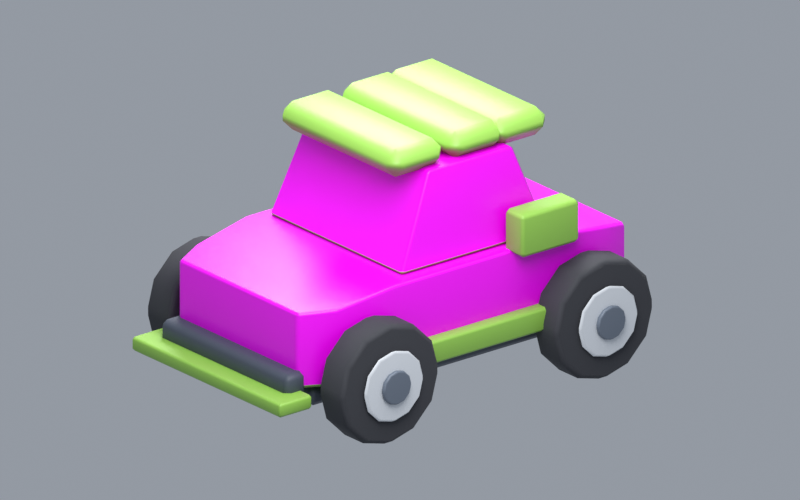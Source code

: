 # Source: TR-CR-02-C-02.blend  (saved by Blender 5.1.29; exported with 4.5.12 LTS)
import bpy
from mathutils import Matrix  # noqa: F401  (used for matrix-valued properties, if any)

bpy.ops.wm.read_factory_settings(use_empty=True)
scene = bpy.context.scene
scene.name = 'Scene'

# ---- images (referenced by path relative to the original .blend; pixels are not part of the script)
import os
ASSET_DIR = os.environ.get("B2B_ASSET_DIR", "")  # directory of the original .blend (textures are referenced by path, not embedded)
HERE = os.path.dirname(os.path.abspath(__file__))  # packed textures are extracted next to this script under _unpacked/

def load_image(name, relpath, width, height, colorspace="sRGB"):
    """Load a texture the original file referenced (path relative to the .blend, or extracted next to this script)."""
    p = next((c for c in (os.path.join(HERE, relpath), os.path.join(ASSET_DIR, relpath)) if relpath and os.path.exists(c)), "")
    if p:
        img = bpy.data.images.load(p, check_existing=True)
        img.name = name
    else:  # same state as the original file: an image datablock whose file is absent (Cycles renders it pink)
        img = bpy.data.images.new(name, width, height)
        img.source = "FILE"
        img.filepath = "//" + (relpath or name)
    img.colorspace_settings.name = colorspace
    return img
img_tr_cr_02_c_02_png = load_image('TR-CR-02-C-02.png', 'TR-CR-02-C-02.png', 1024, 1024, 'sRGB')

# ---- materials (node trees are filled in below, after node groups)
mat_tr_print_material = bpy.data.materials.new('TR_PRINT_MATERIAL')
mat_tr_paint_base = bpy.data.materials.new('TR_PAINT_BASE')
mat_tr_paint_base.diffuse_color = (0.2831, 0.552, 0.08228, 1.0)
mat_tr_rubber = bpy.data.materials.new('TR_RUBBER')
mat_tr_rubber.diffuse_color = (0.045, 0.047, 0.056, 1.0)
mat_tr_rim = bpy.data.materials.new('TR_RIM')
mat_tr_rim.diffuse_color = (0.77, 0.8, 0.84, 1.0)
mat_tr_hub = bpy.data.materials.new('TR_HUB')
mat_tr_hub.diffuse_color = (0.15, 0.18, 0.23, 1.0)
mat_tr_dark_plastic = bpy.data.materials.new('TR_DARK_PLASTIC')
mat_tr_dark_plastic.diffuse_color = (0.065, 0.08, 0.11, 1.0)
mat_tr_accent_part = bpy.data.materials.new('TR_ACCENT_PART')
mat_tr_accent_part.diffuse_color = (0.2831, 0.552, 0.08228, 1.0)

# ---- material node trees
mat_tr_print_material.use_nodes = True; mat_tr_print_material.node_tree.nodes.clear()
_N = mat_tr_print_material.node_tree.nodes; _L = mat_tr_print_material.node_tree.links
n0 = _N.new('ShaderNodeBsdfPrincipled'); n0.name = 'Principled BSDF'; n0.location = (-200, 100)
n0.inputs[2].default_value = 0.38
n1 = _N.new('ShaderNodeOutputMaterial'); n1.name = 'Material Output'; n1.location = (200, 100)
n2 = _N.new('ShaderNodeTexImage'); n2.name = 'Image Texture'; n2.location = (0, 0)
n2.image = img_tr_cr_02_c_02_png
_L.new(n0.outputs[0], n1.inputs[0])
_L.new(n2.outputs[0], n0.inputs[0])
n1.is_active_output = True
mat_tr_paint_base.use_nodes = True; mat_tr_paint_base.node_tree.nodes.clear()
_N = mat_tr_paint_base.node_tree.nodes; _L = mat_tr_paint_base.node_tree.links
n0 = _N.new('ShaderNodeBsdfPrincipled'); n0.name = 'Principled BSDF'; n0.location = (-200, 100)
n0.inputs[0].default_value = (0.2831, 0.552, 0.08228, 1.0)
n0.inputs[2].default_value = 0.46
n1 = _N.new('ShaderNodeOutputMaterial'); n1.name = 'Material Output'; n1.location = (200, 100)
_L.new(n0.outputs[0], n1.inputs[0])
n1.is_active_output = True
mat_tr_rubber.use_nodes = True; mat_tr_rubber.node_tree.nodes.clear()
_N = mat_tr_rubber.node_tree.nodes; _L = mat_tr_rubber.node_tree.links
n0 = _N.new('ShaderNodeBsdfPrincipled'); n0.name = 'Principled BSDF'; n0.location = (-200, 100)
n0.inputs[0].default_value = (0.045, 0.047, 0.056, 1.0)
n0.inputs[2].default_value = 0.88
n1 = _N.new('ShaderNodeOutputMaterial'); n1.name = 'Material Output'; n1.location = (200, 100)
_L.new(n0.outputs[0], n1.inputs[0])
n1.is_active_output = True
mat_tr_rim.use_nodes = True; mat_tr_rim.node_tree.nodes.clear()
_N = mat_tr_rim.node_tree.nodes; _L = mat_tr_rim.node_tree.links
n0 = _N.new('ShaderNodeBsdfPrincipled'); n0.name = 'Principled BSDF'; n0.location = (-200, 100)
n0.inputs[0].default_value = (0.77, 0.8, 0.84, 1.0)
n0.inputs[1].default_value = 0.15
n0.inputs[2].default_value = 0.32
n1 = _N.new('ShaderNodeOutputMaterial'); n1.name = 'Material Output'; n1.location = (200, 100)
_L.new(n0.outputs[0], n1.inputs[0])
n1.is_active_output = True
mat_tr_hub.use_nodes = True; mat_tr_hub.node_tree.nodes.clear()
_N = mat_tr_hub.node_tree.nodes; _L = mat_tr_hub.node_tree.links
n0 = _N.new('ShaderNodeBsdfPrincipled'); n0.name = 'Principled BSDF'; n0.location = (-200, 100)
n0.inputs[0].default_value = (0.15, 0.18, 0.23, 1.0)
n0.inputs[1].default_value = 0.1
n1 = _N.new('ShaderNodeOutputMaterial'); n1.name = 'Material Output'; n1.location = (200, 100)
_L.new(n0.outputs[0], n1.inputs[0])
n1.is_active_output = True
mat_tr_dark_plastic.use_nodes = True; mat_tr_dark_plastic.node_tree.nodes.clear()
_N = mat_tr_dark_plastic.node_tree.nodes; _L = mat_tr_dark_plastic.node_tree.links
n0 = _N.new('ShaderNodeBsdfPrincipled'); n0.name = 'Principled BSDF'; n0.location = (-200, 100)
n0.inputs[0].default_value = (0.065, 0.08, 0.11, 1.0)
n0.inputs[2].default_value = 0.58
n1 = _N.new('ShaderNodeOutputMaterial'); n1.name = 'Material Output'; n1.location = (200, 100)
_L.new(n0.outputs[0], n1.inputs[0])
n1.is_active_output = True
mat_tr_accent_part.use_nodes = True; mat_tr_accent_part.node_tree.nodes.clear()
_N = mat_tr_accent_part.node_tree.nodes; _L = mat_tr_accent_part.node_tree.links
n0 = _N.new('ShaderNodeBsdfPrincipled'); n0.name = 'Principled BSDF'; n0.location = (-200, 100)
n0.inputs[0].default_value = (0.2831, 0.552, 0.08228, 1.0)
n0.inputs[2].default_value = 0.46
n1 = _N.new('ShaderNodeOutputMaterial'); n1.name = 'Material Output'; n1.location = (200, 100)
_L.new(n0.outputs[0], n1.inputs[0])
n1.is_active_output = True

# ---- world
world_product_studio = bpy.data.worlds.new('Product studio'); scene.world = world_product_studio
world_product_studio.use_nodes = True; world_product_studio.node_tree.nodes.clear()
_N = world_product_studio.node_tree.nodes; _L = world_product_studio.node_tree.links
n0 = _N.new('ShaderNodeBackground'); n0.name = 'Background'; n0.location = (-200, 100)
n0.inputs[0].default_value = (0.75, 0.82, 0.93, 1.0)
n0.inputs[1].default_value = 0.9
n1 = _N.new('ShaderNodeOutputWorld'); n1.name = 'World Output'; n1.location = (200, 100)
_L.new(n0.outputs[0], n1.inputs[0])
n1.is_active_output = True

# ---- cameras
cam_product_camera = bpy.data.cameras.new('Product camera')
cam_product_camera.type = 'ORTHO'
cam_product_camera.ortho_scale = 5.2

# ---- lights
light_softbox = bpy.data.lights.new('softbox', 'AREA')
light_softbox.energy = 850.0
light_softbox.shape = 'DISK'
light_softbox.size = 4.0
light_softbox_001 = bpy.data.lights.new('softbox.001', 'AREA')
light_softbox_001.energy = 700.0
light_softbox_001.shape = 'DISK'
light_softbox_001.size = 3.0
light_softbox_002 = bpy.data.lights.new('softbox.002', 'AREA')
light_softbox_002.energy = 400.0
light_softbox_002.shape = 'DISK'
light_softbox_002.size = 4.0

# ---- meshes
me_cr_02_connected_shell = bpy.data.meshes.new('CR-02_connected_shell')
me_cr_02_connected_shell.from_pydata([(-1.36, -0.6123, 0.38), (-1.36, 0.6123, 0.38), (-1.36, 0.6123, 0.9108), (-1.36, -0.6123, 0.9108), (-1.12, -0.7379, 0.38), (-1.12, 0.7379, 0.38), (-1.12, 0.7379, 0.9211), (-1.12, -0.7379, 0.9211), (-0.67, -0.785, 0.38), (-0.67, 0.785, 0.38), (-0.67, 0.785, 0.99), (-0.67, -0.785, 0.99), (0.79, -0.785, 0.38), (0.79, 0.785, 0.38), (0.79, 0.785, 0.99), (0.79, -0.785, 0.99), (1.14, -0.7301, 0.38), (1.14, 0.7301, 0.38), (1.14, 0.7301, 0.9306), (1.14, -0.7301, 0.9306), (1.36, -0.6594, 0.38), (1.36, 0.6594, 0.38), (1.36, 0.6594, 0.8748), (1.36, -0.6594, 0.8748)], [], [(3, 7, 6, 2), (0, 4, 7, 3), (1, 2, 6, 5), (0, 1, 5, 4), (7, 11, 10, 6), (4, 8, 11, 7), (5, 6, 10, 9), (4, 5, 9, 8), (11, 15, 14, 10), (8, 12, 15, 11), (9, 10, 14, 13), (8, 9, 13, 12), (15, 19, 18, 14), (12, 16, 19, 15), (13, 14, 18, 17), (12, 13, 17, 16), (19, 23, 22, 18), (16, 20, 23, 19), (17, 18, 22, 21), (16, 17, 21, 20), (0, 3, 2, 1), (20, 21, 22, 23)])
me_cr_02_connected_shell.polygons.foreach_set('material_index', [0, 0, 0, 1, 0, 0, 0, 1, 0, 0, 0, 1, 0, 0, 0, 1, 0, 0, 0, 1, 0, 0])
_uv = me_cr_02_connected_shell.uv_layers.new(name='TinyRiders_PrintUV')
_uv.uv.foreach_set('vector', [0.01172, 0.7179, 0.05377, 0.7356, 0.05377, 0.5281, 0.01172, 0.5458, 0.01172, 0.7607, 0.05377, 0.7607, 0.05377, 0.9643, 0.01172, 0.9604, 0.9883, 0.7607, 0.9883, 0.9604, 0.9462, 0.9643, 0.9462, 0.7607, 0.25, 0.6318, 0.25, 0.6318, 0.25, 0.6318, 0.25, 0.6318, 0.05377, 0.7356, 0.1326, 0.7422, 0.1326, 0.5215, 0.05377, 0.5281, 0.05377, 0.7607, 0.1326, 0.7607, 0.1326, 0.9902, 0.05377, 0.9643, 0.9462, 0.7607, 0.9462, 0.9643, 0.8674, 0.9902, 0.8674, 0.7607, 0.25, 0.6318, 0.25, 0.6318, 0.25, 0.6318, 0.25, 0.6318, 0.1326, 0.7422, 0.3884, 0.7422, 0.3884, 0.5215, 0.1326, 0.5215, 0.1326, 0.7607, 0.3884, 0.7607, 0.3884, 0.9902, 0.1326, 0.9902, 0.8674, 0.7607, 0.8674, 0.9902, 0.6116, 0.9902, 0.6116, 0.7607, 0.25, 0.6318, 0.25, 0.6318, 0.25, 0.6318, 0.25, 0.6318, 0.3884, 0.7422, 0.4497, 0.7345, 0.4497, 0.5292, 0.3884, 0.5215, 0.3884, 0.7607, 0.4497, 0.7607, 0.4497, 0.9679, 0.3884, 0.9902, 0.6116, 0.7607, 0.6116, 0.9902, 0.5503, 0.9679, 0.5503, 0.7607, 0.25, 0.6318, 0.25, 0.6318, 0.25, 0.6318, 0.25, 0.6318, 0.4497, 0.7345, 0.4883, 0.7245, 0.4883, 0.5391, 0.4497, 0.5292, 0.4497, 0.7607, 0.4883, 0.7607, 0.4883, 0.9469, 0.4497, 0.9679, 0.5503, 0.7607, 0.5503, 0.9679, 0.5117, 0.9469, 0.5117, 0.7607, 0.25, 0.6318, 0.25, 0.6318, 0.25, 0.6318, 0.25, 0.6318, 0.5371, 0.5215, 0.5371, 0.7135, 0.7168, 0.7135, 0.7168, 0.5215, 0.7763, 0.5215, 0.9698, 0.5215, 0.9698, 0.7005, 0.7763, 0.7005])
me_cr_02_connected_shell.materials.append(mat_tr_print_material)
me_cr_02_connected_shell.materials.append(mat_tr_paint_base)
me_cr_02_connected_shell.update()
me_cr_02_cabin = bpy.data.meshes.new('CR-02_cabin')
me_cr_02_cabin.from_pydata([(-0.55, -0.6908, 0.99), (-0.55, 0.6908, 0.99), (0.69, 0.6908, 0.99), (0.69, -0.6908, 0.99), (-0.27, -0.6286, 1.64), (-0.27, 0.6286, 1.64), (0.44, 0.6286, 1.64), (0.44, -0.6286, 1.64)], [], [(0, 1, 5, 4), (3, 7, 6, 2), (0, 4, 7, 3), (1, 2, 6, 5), (4, 5, 6, 7), (0, 3, 2, 1)])
me_cr_02_cabin.polygons.foreach_set('material_index', [0, 0, 0, 0, 0, 1])
_uv = me_cr_02_cabin.uv_layers.new(name='TinyRiders_PrintUV')
_uv.uv.foreach_set('vector', [0.01172, 0.01562, 0.2344, 0.01562, 0.2244, 0.2578, 0.02174, 0.2578, 0.249, 0.01562, 0.259, 0.2578, 0.4617, 0.2578, 0.4717, 0.01562, 0.01172, 0.2773, 0.1193, 0.502, 0.3922, 0.502, 0.4883, 0.2773, 0.9883, 0.2773, 0.5117, 0.2773, 0.6078, 0.502, 0.8807, 0.502, 0.6012, 0.2469, 0.6012, 0.02652, 0.8875, 0.02652, 0.8875, 0.2469, 0.25, 0.6318, 0.25, 0.6318, 0.25, 0.6318, 0.25, 0.6318])
me_cr_02_cabin.materials.append(mat_tr_print_material)
me_cr_02_cabin.materials.append(mat_tr_paint_base)
me_cr_02_cabin.update()
me_cylinder = bpy.data.meshes.new('Cylinder')
me_cylinder.from_pydata([(0.0, 0.42, -0.13), (0.0, 0.42, 0.13), (0.21, 0.3637, -0.13), (0.21, 0.3637, 0.13), (0.3637, 0.21, -0.13), (0.3637, 0.21, 0.13), (0.42, 0.0, -0.13), (0.42, 0.0, 0.13), (0.3637, -0.21, -0.13), (0.3637, -0.21, 0.13), (0.21, -0.3637, -0.13), (0.21, -0.3637, 0.13), (0.0, -0.42, -0.13), (0.0, -0.42, 0.13), (-0.21, -0.3637, -0.13), (-0.21, -0.3637, 0.13), (-0.3637, -0.21, -0.13), (-0.3637, -0.21, 0.13), (-0.42, 0.0, -0.13), (-0.42, 0.0, 0.13), (-0.3637, 0.21, -0.13), (-0.3637, 0.21, 0.13), (-0.21, 0.3637, -0.13), (-0.21, 0.3637, 0.13)], [], [(0, 1, 3, 2), (2, 3, 5, 4), (4, 5, 7, 6), (6, 7, 9, 8), (8, 9, 11, 10), (10, 11, 13, 12), (12, 13, 15, 14), (14, 15, 17, 16), (16, 17, 19, 18), (18, 19, 21, 20), (3, 1, 23, 21, 19, 17, 15, 13, 11, 9, 7, 5), (20, 21, 23, 22), (22, 23, 1, 0), (0, 2, 4, 6, 8, 10, 12, 14, 16, 18, 20, 22)])
_uv = me_cylinder.uv_layers.new(name='UVMap')
_uv.uv.foreach_set('vector', [1.0, 0.5, 1.0, 1.0, 0.9167, 1.0, 0.9167, 0.5, 0.9167, 0.5, 0.9167, 1.0, 0.8333, 1.0, 0.8333, 0.5, 0.8333, 0.5, 0.8333, 1.0, 0.75, 1.0, 0.75, 0.5, 0.75, 0.5, 0.75, 1.0, 0.6667, 1.0, 0.6667, 0.5, 0.6667, 0.5, 0.6667, 1.0, 0.5833, 1.0, 0.5833, 0.5, 0.5833, 0.5, 0.5833, 1.0, 0.5, 1.0, 0.5, 0.5, 0.5, 0.5, 0.5, 1.0, 0.4167, 1.0, 0.4167, 0.5, 0.4167, 0.5, 0.4167, 1.0, 0.3333, 1.0, 0.3333, 0.5, 0.3333, 0.5, 0.3333, 1.0, 0.25, 1.0, 0.25, 0.5, 0.25, 0.5, 0.25, 1.0, 0.1667, 1.0, 0.1667, 0.5, 0.37, 0.4578, 0.25, 0.49, 0.13, 0.4578, 0.04215, 0.37, 0.01, 0.25, 0.04215, 0.13, 0.13, 0.04215, 0.25, 0.01, 0.37, 0.04215, 0.4578, 0.13, 0.49, 0.25, 0.4578, 0.37, 0.1667, 0.5, 0.1667, 1.0, 0.08333, 1.0, 0.08333, 0.5, 0.08333, 0.5, 0.08333, 1.0, 7.451e-08, 1.0, 7.451e-08, 0.5, 0.75, 0.49, 0.87, 0.4578, 0.9578, 0.37, 0.99, 0.25, 0.9578, 0.13, 0.87, 0.04215, 0.75, 0.01, 0.63, 0.04215, 0.5422, 0.13, 0.51, 0.25, 0.5422, 0.37, 0.63, 0.4578])
me_cylinder.materials.append(mat_tr_rubber)
me_cylinder.update()
me_cylinder_001 = bpy.data.meshes.new('Cylinder.001')
me_cylinder_001.from_pydata([(0.0, 0.2478, -0.0175), (0.0, 0.2478, 0.0175), (0.1239, 0.2146, -0.0175), (0.1239, 0.2146, 0.0175), (0.2146, 0.1239, -0.0175), (0.2146, 0.1239, 0.0175), (0.2478, 0.0, -0.0175), (0.2478, 0.0, 0.0175), (0.2146, -0.1239, -0.0175), (0.2146, -0.1239, 0.0175), (0.1239, -0.2146, -0.0175), (0.1239, -0.2146, 0.0175), (0.0, -0.2478, -0.0175), (0.0, -0.2478, 0.0175), (-0.1239, -0.2146, -0.0175), (-0.1239, -0.2146, 0.0175), (-0.2146, -0.1239, -0.0175), (-0.2146, -0.1239, 0.0175), (-0.2478, 0.0, -0.0175), (-0.2478, 0.0, 0.0175), (-0.2146, 0.1239, -0.0175), (-0.2146, 0.1239, 0.0175), (-0.1239, 0.2146, -0.0175), (-0.1239, 0.2146, 0.0175)], [], [(0, 1, 3, 2), (2, 3, 5, 4), (4, 5, 7, 6), (6, 7, 9, 8), (8, 9, 11, 10), (10, 11, 13, 12), (12, 13, 15, 14), (14, 15, 17, 16), (16, 17, 19, 18), (18, 19, 21, 20), (3, 1, 23, 21, 19, 17, 15, 13, 11, 9, 7, 5), (20, 21, 23, 22), (22, 23, 1, 0), (0, 2, 4, 6, 8, 10, 12, 14, 16, 18, 20, 22)])
_uv = me_cylinder_001.uv_layers.new(name='UVMap')
_uv.uv.foreach_set('vector', [1.0, 0.5, 1.0, 1.0, 0.9167, 1.0, 0.9167, 0.5, 0.9167, 0.5, 0.9167, 1.0, 0.8333, 1.0, 0.8333, 0.5, 0.8333, 0.5, 0.8333, 1.0, 0.75, 1.0, 0.75, 0.5, 0.75, 0.5, 0.75, 1.0, 0.6667, 1.0, 0.6667, 0.5, 0.6667, 0.5, 0.6667, 1.0, 0.5833, 1.0, 0.5833, 0.5, 0.5833, 0.5, 0.5833, 1.0, 0.5, 1.0, 0.5, 0.5, 0.5, 0.5, 0.5, 1.0, 0.4167, 1.0, 0.4167, 0.5, 0.4167, 0.5, 0.4167, 1.0, 0.3333, 1.0, 0.3333, 0.5, 0.3333, 0.5, 0.3333, 1.0, 0.25, 1.0, 0.25, 0.5, 0.25, 0.5, 0.25, 1.0, 0.1667, 1.0, 0.1667, 0.5, 0.37, 0.4578, 0.25, 0.49, 0.13, 0.4578, 0.04215, 0.37, 0.01, 0.25, 0.04215, 0.13, 0.13, 0.04215, 0.25, 0.01, 0.37, 0.04215, 0.4578, 0.13, 0.49, 0.25, 0.4578, 0.37, 0.1667, 0.5, 0.1667, 1.0, 0.08333, 1.0, 0.08333, 0.5, 0.08333, 0.5, 0.08333, 1.0, 7.451e-08, 1.0, 7.451e-08, 0.5, 0.75, 0.49, 0.87, 0.4578, 0.9578, 0.37, 0.99, 0.25, 0.9578, 0.13, 0.87, 0.04215, 0.75, 0.01, 0.63, 0.04215, 0.5422, 0.13, 0.51, 0.25, 0.5422, 0.37, 0.63, 0.4578])
me_cylinder_001.materials.append(mat_tr_rim)
me_cylinder_001.update()
me_cylinder_002 = bpy.data.meshes.new('Cylinder.002')
me_cylinder_002.from_pydata([(0.0, 0.1176, -0.02), (0.0, 0.1176, 0.02), (0.0588, 0.1018, -0.02), (0.0588, 0.1018, 0.02), (0.1018, 0.0588, -0.02), (0.1018, 0.0588, 0.02), (0.1176, 0.0, -0.02), (0.1176, 0.0, 0.02), (0.1018, -0.0588, -0.02), (0.1018, -0.0588, 0.02), (0.0588, -0.1018, -0.02), (0.0588, -0.1018, 0.02), (0.0, -0.1176, -0.02), (0.0, -0.1176, 0.02), (-0.0588, -0.1018, -0.02), (-0.0588, -0.1018, 0.02), (-0.1018, -0.0588, -0.02), (-0.1018, -0.0588, 0.02), (-0.1176, 0.0, -0.02), (-0.1176, 0.0, 0.02), (-0.1018, 0.0588, -0.02), (-0.1018, 0.0588, 0.02), (-0.0588, 0.1018, -0.02), (-0.0588, 0.1018, 0.02)], [], [(0, 1, 3, 2), (2, 3, 5, 4), (4, 5, 7, 6), (6, 7, 9, 8), (8, 9, 11, 10), (10, 11, 13, 12), (12, 13, 15, 14), (14, 15, 17, 16), (16, 17, 19, 18), (18, 19, 21, 20), (3, 1, 23, 21, 19, 17, 15, 13, 11, 9, 7, 5), (20, 21, 23, 22), (22, 23, 1, 0), (0, 2, 4, 6, 8, 10, 12, 14, 16, 18, 20, 22)])
_uv = me_cylinder_002.uv_layers.new(name='UVMap')
_uv.uv.foreach_set('vector', [1.0, 0.5, 1.0, 1.0, 0.9167, 1.0, 0.9167, 0.5, 0.9167, 0.5, 0.9167, 1.0, 0.8333, 1.0, 0.8333, 0.5, 0.8333, 0.5, 0.8333, 1.0, 0.75, 1.0, 0.75, 0.5, 0.75, 0.5, 0.75, 1.0, 0.6667, 1.0, 0.6667, 0.5, 0.6667, 0.5, 0.6667, 1.0, 0.5833, 1.0, 0.5833, 0.5, 0.5833, 0.5, 0.5833, 1.0, 0.5, 1.0, 0.5, 0.5, 0.5, 0.5, 0.5, 1.0, 0.4167, 1.0, 0.4167, 0.5, 0.4167, 0.5, 0.4167, 1.0, 0.3333, 1.0, 0.3333, 0.5, 0.3333, 0.5, 0.3333, 1.0, 0.25, 1.0, 0.25, 0.5, 0.25, 0.5, 0.25, 1.0, 0.1667, 1.0, 0.1667, 0.5, 0.37, 0.4578, 0.25, 0.49, 0.13, 0.4578, 0.04215, 0.37, 0.01, 0.25, 0.04215, 0.13, 0.13, 0.04215, 0.25, 0.01, 0.37, 0.04215, 0.4578, 0.13, 0.49, 0.25, 0.4578, 0.37, 0.1667, 0.5, 0.1667, 1.0, 0.08333, 1.0, 0.08333, 0.5, 0.08333, 0.5, 0.08333, 1.0, 7.451e-08, 1.0, 7.451e-08, 0.5, 0.75, 0.49, 0.87, 0.4578, 0.9578, 0.37, 0.99, 0.25, 0.9578, 0.13, 0.87, 0.04215, 0.75, 0.01, 0.63, 0.04215, 0.5422, 0.13, 0.51, 0.25, 0.5422, 0.37, 0.63, 0.4578])
me_cylinder_002.materials.append(mat_tr_hub)
me_cylinder_002.update()
me_cylinder_003 = bpy.data.meshes.new('Cylinder.003')
me_cylinder_003.from_pydata([(0.0, 0.42, -0.13), (0.0, 0.42, 0.13), (0.21, 0.3637, -0.13), (0.21, 0.3637, 0.13), (0.3637, 0.21, -0.13), (0.3637, 0.21, 0.13), (0.42, 0.0, -0.13), (0.42, 0.0, 0.13), (0.3637, -0.21, -0.13), (0.3637, -0.21, 0.13), (0.21, -0.3637, -0.13), (0.21, -0.3637, 0.13), (0.0, -0.42, -0.13), (0.0, -0.42, 0.13), (-0.21, -0.3637, -0.13), (-0.21, -0.3637, 0.13), (-0.3637, -0.21, -0.13), (-0.3637, -0.21, 0.13), (-0.42, 0.0, -0.13), (-0.42, 0.0, 0.13), (-0.3637, 0.21, -0.13), (-0.3637, 0.21, 0.13), (-0.21, 0.3637, -0.13), (-0.21, 0.3637, 0.13)], [], [(0, 1, 3, 2), (2, 3, 5, 4), (4, 5, 7, 6), (6, 7, 9, 8), (8, 9, 11, 10), (10, 11, 13, 12), (12, 13, 15, 14), (14, 15, 17, 16), (16, 17, 19, 18), (18, 19, 21, 20), (3, 1, 23, 21, 19, 17, 15, 13, 11, 9, 7, 5), (20, 21, 23, 22), (22, 23, 1, 0), (0, 2, 4, 6, 8, 10, 12, 14, 16, 18, 20, 22)])
_uv = me_cylinder_003.uv_layers.new(name='UVMap')
_uv.uv.foreach_set('vector', [1.0, 0.5, 1.0, 1.0, 0.9167, 1.0, 0.9167, 0.5, 0.9167, 0.5, 0.9167, 1.0, 0.8333, 1.0, 0.8333, 0.5, 0.8333, 0.5, 0.8333, 1.0, 0.75, 1.0, 0.75, 0.5, 0.75, 0.5, 0.75, 1.0, 0.6667, 1.0, 0.6667, 0.5, 0.6667, 0.5, 0.6667, 1.0, 0.5833, 1.0, 0.5833, 0.5, 0.5833, 0.5, 0.5833, 1.0, 0.5, 1.0, 0.5, 0.5, 0.5, 0.5, 0.5, 1.0, 0.4167, 1.0, 0.4167, 0.5, 0.4167, 0.5, 0.4167, 1.0, 0.3333, 1.0, 0.3333, 0.5, 0.3333, 0.5, 0.3333, 1.0, 0.25, 1.0, 0.25, 0.5, 0.25, 0.5, 0.25, 1.0, 0.1667, 1.0, 0.1667, 0.5, 0.37, 0.4578, 0.25, 0.49, 0.13, 0.4578, 0.04215, 0.37, 0.01, 0.25, 0.04215, 0.13, 0.13, 0.04215, 0.25, 0.01, 0.37, 0.04215, 0.4578, 0.13, 0.49, 0.25, 0.4578, 0.37, 0.1667, 0.5, 0.1667, 1.0, 0.08333, 1.0, 0.08333, 0.5, 0.08333, 0.5, 0.08333, 1.0, 7.451e-08, 1.0, 7.451e-08, 0.5, 0.75, 0.49, 0.87, 0.4578, 0.9578, 0.37, 0.99, 0.25, 0.9578, 0.13, 0.87, 0.04215, 0.75, 0.01, 0.63, 0.04215, 0.5422, 0.13, 0.51, 0.25, 0.5422, 0.37, 0.63, 0.4578])
me_cylinder_003.materials.append(mat_tr_rubber)
me_cylinder_003.update()
me_cylinder_004 = bpy.data.meshes.new('Cylinder.004')
me_cylinder_004.from_pydata([(0.0, 0.2478, -0.0175), (0.0, 0.2478, 0.0175), (0.1239, 0.2146, -0.0175), (0.1239, 0.2146, 0.0175), (0.2146, 0.1239, -0.0175), (0.2146, 0.1239, 0.0175), (0.2478, 0.0, -0.0175), (0.2478, 0.0, 0.0175), (0.2146, -0.1239, -0.0175), (0.2146, -0.1239, 0.0175), (0.1239, -0.2146, -0.0175), (0.1239, -0.2146, 0.0175), (0.0, -0.2478, -0.0175), (0.0, -0.2478, 0.0175), (-0.1239, -0.2146, -0.0175), (-0.1239, -0.2146, 0.0175), (-0.2146, -0.1239, -0.0175), (-0.2146, -0.1239, 0.0175), (-0.2478, 0.0, -0.0175), (-0.2478, 0.0, 0.0175), (-0.2146, 0.1239, -0.0175), (-0.2146, 0.1239, 0.0175), (-0.1239, 0.2146, -0.0175), (-0.1239, 0.2146, 0.0175)], [], [(0, 1, 3, 2), (2, 3, 5, 4), (4, 5, 7, 6), (6, 7, 9, 8), (8, 9, 11, 10), (10, 11, 13, 12), (12, 13, 15, 14), (14, 15, 17, 16), (16, 17, 19, 18), (18, 19, 21, 20), (3, 1, 23, 21, 19, 17, 15, 13, 11, 9, 7, 5), (20, 21, 23, 22), (22, 23, 1, 0), (0, 2, 4, 6, 8, 10, 12, 14, 16, 18, 20, 22)])
_uv = me_cylinder_004.uv_layers.new(name='UVMap')
_uv.uv.foreach_set('vector', [1.0, 0.5, 1.0, 1.0, 0.9167, 1.0, 0.9167, 0.5, 0.9167, 0.5, 0.9167, 1.0, 0.8333, 1.0, 0.8333, 0.5, 0.8333, 0.5, 0.8333, 1.0, 0.75, 1.0, 0.75, 0.5, 0.75, 0.5, 0.75, 1.0, 0.6667, 1.0, 0.6667, 0.5, 0.6667, 0.5, 0.6667, 1.0, 0.5833, 1.0, 0.5833, 0.5, 0.5833, 0.5, 0.5833, 1.0, 0.5, 1.0, 0.5, 0.5, 0.5, 0.5, 0.5, 1.0, 0.4167, 1.0, 0.4167, 0.5, 0.4167, 0.5, 0.4167, 1.0, 0.3333, 1.0, 0.3333, 0.5, 0.3333, 0.5, 0.3333, 1.0, 0.25, 1.0, 0.25, 0.5, 0.25, 0.5, 0.25, 1.0, 0.1667, 1.0, 0.1667, 0.5, 0.37, 0.4578, 0.25, 0.49, 0.13, 0.4578, 0.04215, 0.37, 0.01, 0.25, 0.04215, 0.13, 0.13, 0.04215, 0.25, 0.01, 0.37, 0.04215, 0.4578, 0.13, 0.49, 0.25, 0.4578, 0.37, 0.1667, 0.5, 0.1667, 1.0, 0.08333, 1.0, 0.08333, 0.5, 0.08333, 0.5, 0.08333, 1.0, 7.451e-08, 1.0, 7.451e-08, 0.5, 0.75, 0.49, 0.87, 0.4578, 0.9578, 0.37, 0.99, 0.25, 0.9578, 0.13, 0.87, 0.04215, 0.75, 0.01, 0.63, 0.04215, 0.5422, 0.13, 0.51, 0.25, 0.5422, 0.37, 0.63, 0.4578])
me_cylinder_004.materials.append(mat_tr_rim)
me_cylinder_004.update()
me_cylinder_005 = bpy.data.meshes.new('Cylinder.005')
me_cylinder_005.from_pydata([(0.0, 0.1176, -0.02), (0.0, 0.1176, 0.02), (0.0588, 0.1018, -0.02), (0.0588, 0.1018, 0.02), (0.1018, 0.0588, -0.02), (0.1018, 0.0588, 0.02), (0.1176, 0.0, -0.02), (0.1176, 0.0, 0.02), (0.1018, -0.0588, -0.02), (0.1018, -0.0588, 0.02), (0.0588, -0.1018, -0.02), (0.0588, -0.1018, 0.02), (0.0, -0.1176, -0.02), (0.0, -0.1176, 0.02), (-0.0588, -0.1018, -0.02), (-0.0588, -0.1018, 0.02), (-0.1018, -0.0588, -0.02), (-0.1018, -0.0588, 0.02), (-0.1176, 0.0, -0.02), (-0.1176, 0.0, 0.02), (-0.1018, 0.0588, -0.02), (-0.1018, 0.0588, 0.02), (-0.0588, 0.1018, -0.02), (-0.0588, 0.1018, 0.02)], [], [(0, 1, 3, 2), (2, 3, 5, 4), (4, 5, 7, 6), (6, 7, 9, 8), (8, 9, 11, 10), (10, 11, 13, 12), (12, 13, 15, 14), (14, 15, 17, 16), (16, 17, 19, 18), (18, 19, 21, 20), (3, 1, 23, 21, 19, 17, 15, 13, 11, 9, 7, 5), (20, 21, 23, 22), (22, 23, 1, 0), (0, 2, 4, 6, 8, 10, 12, 14, 16, 18, 20, 22)])
_uv = me_cylinder_005.uv_layers.new(name='UVMap')
_uv.uv.foreach_set('vector', [1.0, 0.5, 1.0, 1.0, 0.9167, 1.0, 0.9167, 0.5, 0.9167, 0.5, 0.9167, 1.0, 0.8333, 1.0, 0.8333, 0.5, 0.8333, 0.5, 0.8333, 1.0, 0.75, 1.0, 0.75, 0.5, 0.75, 0.5, 0.75, 1.0, 0.6667, 1.0, 0.6667, 0.5, 0.6667, 0.5, 0.6667, 1.0, 0.5833, 1.0, 0.5833, 0.5, 0.5833, 0.5, 0.5833, 1.0, 0.5, 1.0, 0.5, 0.5, 0.5, 0.5, 0.5, 1.0, 0.4167, 1.0, 0.4167, 0.5, 0.4167, 0.5, 0.4167, 1.0, 0.3333, 1.0, 0.3333, 0.5, 0.3333, 0.5, 0.3333, 1.0, 0.25, 1.0, 0.25, 0.5, 0.25, 0.5, 0.25, 1.0, 0.1667, 1.0, 0.1667, 0.5, 0.37, 0.4578, 0.25, 0.49, 0.13, 0.4578, 0.04215, 0.37, 0.01, 0.25, 0.04215, 0.13, 0.13, 0.04215, 0.25, 0.01, 0.37, 0.04215, 0.4578, 0.13, 0.49, 0.25, 0.4578, 0.37, 0.1667, 0.5, 0.1667, 1.0, 0.08333, 1.0, 0.08333, 0.5, 0.08333, 0.5, 0.08333, 1.0, 7.451e-08, 1.0, 7.451e-08, 0.5, 0.75, 0.49, 0.87, 0.4578, 0.9578, 0.37, 0.99, 0.25, 0.9578, 0.13, 0.87, 0.04215, 0.75, 0.01, 0.63, 0.04215, 0.5422, 0.13, 0.51, 0.25, 0.5422, 0.37, 0.63, 0.4578])
me_cylinder_005.materials.append(mat_tr_hub)
me_cylinder_005.update()
me_cylinder_006 = bpy.data.meshes.new('Cylinder.006')
me_cylinder_006.from_pydata([(0.0, 0.42, -0.13), (0.0, 0.42, 0.13), (0.21, 0.3637, -0.13), (0.21, 0.3637, 0.13), (0.3637, 0.21, -0.13), (0.3637, 0.21, 0.13), (0.42, 0.0, -0.13), (0.42, 0.0, 0.13), (0.3637, -0.21, -0.13), (0.3637, -0.21, 0.13), (0.21, -0.3637, -0.13), (0.21, -0.3637, 0.13), (0.0, -0.42, -0.13), (0.0, -0.42, 0.13), (-0.21, -0.3637, -0.13), (-0.21, -0.3637, 0.13), (-0.3637, -0.21, -0.13), (-0.3637, -0.21, 0.13), (-0.42, 0.0, -0.13), (-0.42, 0.0, 0.13), (-0.3637, 0.21, -0.13), (-0.3637, 0.21, 0.13), (-0.21, 0.3637, -0.13), (-0.21, 0.3637, 0.13)], [], [(0, 1, 3, 2), (2, 3, 5, 4), (4, 5, 7, 6), (6, 7, 9, 8), (8, 9, 11, 10), (10, 11, 13, 12), (12, 13, 15, 14), (14, 15, 17, 16), (16, 17, 19, 18), (18, 19, 21, 20), (3, 1, 23, 21, 19, 17, 15, 13, 11, 9, 7, 5), (20, 21, 23, 22), (22, 23, 1, 0), (0, 2, 4, 6, 8, 10, 12, 14, 16, 18, 20, 22)])
_uv = me_cylinder_006.uv_layers.new(name='UVMap')
_uv.uv.foreach_set('vector', [1.0, 0.5, 1.0, 1.0, 0.9167, 1.0, 0.9167, 0.5, 0.9167, 0.5, 0.9167, 1.0, 0.8333, 1.0, 0.8333, 0.5, 0.8333, 0.5, 0.8333, 1.0, 0.75, 1.0, 0.75, 0.5, 0.75, 0.5, 0.75, 1.0, 0.6667, 1.0, 0.6667, 0.5, 0.6667, 0.5, 0.6667, 1.0, 0.5833, 1.0, 0.5833, 0.5, 0.5833, 0.5, 0.5833, 1.0, 0.5, 1.0, 0.5, 0.5, 0.5, 0.5, 0.5, 1.0, 0.4167, 1.0, 0.4167, 0.5, 0.4167, 0.5, 0.4167, 1.0, 0.3333, 1.0, 0.3333, 0.5, 0.3333, 0.5, 0.3333, 1.0, 0.25, 1.0, 0.25, 0.5, 0.25, 0.5, 0.25, 1.0, 0.1667, 1.0, 0.1667, 0.5, 0.37, 0.4578, 0.25, 0.49, 0.13, 0.4578, 0.04215, 0.37, 0.01, 0.25, 0.04215, 0.13, 0.13, 0.04215, 0.25, 0.01, 0.37, 0.04215, 0.4578, 0.13, 0.49, 0.25, 0.4578, 0.37, 0.1667, 0.5, 0.1667, 1.0, 0.08333, 1.0, 0.08333, 0.5, 0.08333, 0.5, 0.08333, 1.0, 7.451e-08, 1.0, 7.451e-08, 0.5, 0.75, 0.49, 0.87, 0.4578, 0.9578, 0.37, 0.99, 0.25, 0.9578, 0.13, 0.87, 0.04215, 0.75, 0.01, 0.63, 0.04215, 0.5422, 0.13, 0.51, 0.25, 0.5422, 0.37, 0.63, 0.4578])
me_cylinder_006.materials.append(mat_tr_rubber)
me_cylinder_006.update()
me_cylinder_007 = bpy.data.meshes.new('Cylinder.007')
me_cylinder_007.from_pydata([(0.0, 0.2478, -0.0175), (0.0, 0.2478, 0.0175), (0.1239, 0.2146, -0.0175), (0.1239, 0.2146, 0.0175), (0.2146, 0.1239, -0.0175), (0.2146, 0.1239, 0.0175), (0.2478, 0.0, -0.0175), (0.2478, 0.0, 0.0175), (0.2146, -0.1239, -0.0175), (0.2146, -0.1239, 0.0175), (0.1239, -0.2146, -0.0175), (0.1239, -0.2146, 0.0175), (0.0, -0.2478, -0.0175), (0.0, -0.2478, 0.0175), (-0.1239, -0.2146, -0.0175), (-0.1239, -0.2146, 0.0175), (-0.2146, -0.1239, -0.0175), (-0.2146, -0.1239, 0.0175), (-0.2478, 0.0, -0.0175), (-0.2478, 0.0, 0.0175), (-0.2146, 0.1239, -0.0175), (-0.2146, 0.1239, 0.0175), (-0.1239, 0.2146, -0.0175), (-0.1239, 0.2146, 0.0175)], [], [(0, 1, 3, 2), (2, 3, 5, 4), (4, 5, 7, 6), (6, 7, 9, 8), (8, 9, 11, 10), (10, 11, 13, 12), (12, 13, 15, 14), (14, 15, 17, 16), (16, 17, 19, 18), (18, 19, 21, 20), (3, 1, 23, 21, 19, 17, 15, 13, 11, 9, 7, 5), (20, 21, 23, 22), (22, 23, 1, 0), (0, 2, 4, 6, 8, 10, 12, 14, 16, 18, 20, 22)])
_uv = me_cylinder_007.uv_layers.new(name='UVMap')
_uv.uv.foreach_set('vector', [1.0, 0.5, 1.0, 1.0, 0.9167, 1.0, 0.9167, 0.5, 0.9167, 0.5, 0.9167, 1.0, 0.8333, 1.0, 0.8333, 0.5, 0.8333, 0.5, 0.8333, 1.0, 0.75, 1.0, 0.75, 0.5, 0.75, 0.5, 0.75, 1.0, 0.6667, 1.0, 0.6667, 0.5, 0.6667, 0.5, 0.6667, 1.0, 0.5833, 1.0, 0.5833, 0.5, 0.5833, 0.5, 0.5833, 1.0, 0.5, 1.0, 0.5, 0.5, 0.5, 0.5, 0.5, 1.0, 0.4167, 1.0, 0.4167, 0.5, 0.4167, 0.5, 0.4167, 1.0, 0.3333, 1.0, 0.3333, 0.5, 0.3333, 0.5, 0.3333, 1.0, 0.25, 1.0, 0.25, 0.5, 0.25, 0.5, 0.25, 1.0, 0.1667, 1.0, 0.1667, 0.5, 0.37, 0.4578, 0.25, 0.49, 0.13, 0.4578, 0.04215, 0.37, 0.01, 0.25, 0.04215, 0.13, 0.13, 0.04215, 0.25, 0.01, 0.37, 0.04215, 0.4578, 0.13, 0.49, 0.25, 0.4578, 0.37, 0.1667, 0.5, 0.1667, 1.0, 0.08333, 1.0, 0.08333, 0.5, 0.08333, 0.5, 0.08333, 1.0, 7.451e-08, 1.0, 7.451e-08, 0.5, 0.75, 0.49, 0.87, 0.4578, 0.9578, 0.37, 0.99, 0.25, 0.9578, 0.13, 0.87, 0.04215, 0.75, 0.01, 0.63, 0.04215, 0.5422, 0.13, 0.51, 0.25, 0.5422, 0.37, 0.63, 0.4578])
me_cylinder_007.materials.append(mat_tr_rim)
me_cylinder_007.update()
me_cylinder_008 = bpy.data.meshes.new('Cylinder.008')
me_cylinder_008.from_pydata([(0.0, 0.1176, -0.02), (0.0, 0.1176, 0.02), (0.0588, 0.1018, -0.02), (0.0588, 0.1018, 0.02), (0.1018, 0.0588, -0.02), (0.1018, 0.0588, 0.02), (0.1176, 0.0, -0.02), (0.1176, 0.0, 0.02), (0.1018, -0.0588, -0.02), (0.1018, -0.0588, 0.02), (0.0588, -0.1018, -0.02), (0.0588, -0.1018, 0.02), (0.0, -0.1176, -0.02), (0.0, -0.1176, 0.02), (-0.0588, -0.1018, -0.02), (-0.0588, -0.1018, 0.02), (-0.1018, -0.0588, -0.02), (-0.1018, -0.0588, 0.02), (-0.1176, 0.0, -0.02), (-0.1176, 0.0, 0.02), (-0.1018, 0.0588, -0.02), (-0.1018, 0.0588, 0.02), (-0.0588, 0.1018, -0.02), (-0.0588, 0.1018, 0.02)], [], [(0, 1, 3, 2), (2, 3, 5, 4), (4, 5, 7, 6), (6, 7, 9, 8), (8, 9, 11, 10), (10, 11, 13, 12), (12, 13, 15, 14), (14, 15, 17, 16), (16, 17, 19, 18), (18, 19, 21, 20), (3, 1, 23, 21, 19, 17, 15, 13, 11, 9, 7, 5), (20, 21, 23, 22), (22, 23, 1, 0), (0, 2, 4, 6, 8, 10, 12, 14, 16, 18, 20, 22)])
_uv = me_cylinder_008.uv_layers.new(name='UVMap')
_uv.uv.foreach_set('vector', [1.0, 0.5, 1.0, 1.0, 0.9167, 1.0, 0.9167, 0.5, 0.9167, 0.5, 0.9167, 1.0, 0.8333, 1.0, 0.8333, 0.5, 0.8333, 0.5, 0.8333, 1.0, 0.75, 1.0, 0.75, 0.5, 0.75, 0.5, 0.75, 1.0, 0.6667, 1.0, 0.6667, 0.5, 0.6667, 0.5, 0.6667, 1.0, 0.5833, 1.0, 0.5833, 0.5, 0.5833, 0.5, 0.5833, 1.0, 0.5, 1.0, 0.5, 0.5, 0.5, 0.5, 0.5, 1.0, 0.4167, 1.0, 0.4167, 0.5, 0.4167, 0.5, 0.4167, 1.0, 0.3333, 1.0, 0.3333, 0.5, 0.3333, 0.5, 0.3333, 1.0, 0.25, 1.0, 0.25, 0.5, 0.25, 0.5, 0.25, 1.0, 0.1667, 1.0, 0.1667, 0.5, 0.37, 0.4578, 0.25, 0.49, 0.13, 0.4578, 0.04215, 0.37, 0.01, 0.25, 0.04215, 0.13, 0.13, 0.04215, 0.25, 0.01, 0.37, 0.04215, 0.4578, 0.13, 0.49, 0.25, 0.4578, 0.37, 0.1667, 0.5, 0.1667, 1.0, 0.08333, 1.0, 0.08333, 0.5, 0.08333, 0.5, 0.08333, 1.0, 7.451e-08, 1.0, 7.451e-08, 0.5, 0.75, 0.49, 0.87, 0.4578, 0.9578, 0.37, 0.99, 0.25, 0.9578, 0.13, 0.87, 0.04215, 0.75, 0.01, 0.63, 0.04215, 0.5422, 0.13, 0.51, 0.25, 0.5422, 0.37, 0.63, 0.4578])
me_cylinder_008.materials.append(mat_tr_hub)
me_cylinder_008.update()
me_cylinder_009 = bpy.data.meshes.new('Cylinder.009')
me_cylinder_009.from_pydata([(0.0, 0.42, -0.13), (0.0, 0.42, 0.13), (0.21, 0.3637, -0.13), (0.21, 0.3637, 0.13), (0.3637, 0.21, -0.13), (0.3637, 0.21, 0.13), (0.42, 0.0, -0.13), (0.42, 0.0, 0.13), (0.3637, -0.21, -0.13), (0.3637, -0.21, 0.13), (0.21, -0.3637, -0.13), (0.21, -0.3637, 0.13), (0.0, -0.42, -0.13), (0.0, -0.42, 0.13), (-0.21, -0.3637, -0.13), (-0.21, -0.3637, 0.13), (-0.3637, -0.21, -0.13), (-0.3637, -0.21, 0.13), (-0.42, 0.0, -0.13), (-0.42, 0.0, 0.13), (-0.3637, 0.21, -0.13), (-0.3637, 0.21, 0.13), (-0.21, 0.3637, -0.13), (-0.21, 0.3637, 0.13)], [], [(0, 1, 3, 2), (2, 3, 5, 4), (4, 5, 7, 6), (6, 7, 9, 8), (8, 9, 11, 10), (10, 11, 13, 12), (12, 13, 15, 14), (14, 15, 17, 16), (16, 17, 19, 18), (18, 19, 21, 20), (3, 1, 23, 21, 19, 17, 15, 13, 11, 9, 7, 5), (20, 21, 23, 22), (22, 23, 1, 0), (0, 2, 4, 6, 8, 10, 12, 14, 16, 18, 20, 22)])
_uv = me_cylinder_009.uv_layers.new(name='UVMap')
_uv.uv.foreach_set('vector', [1.0, 0.5, 1.0, 1.0, 0.9167, 1.0, 0.9167, 0.5, 0.9167, 0.5, 0.9167, 1.0, 0.8333, 1.0, 0.8333, 0.5, 0.8333, 0.5, 0.8333, 1.0, 0.75, 1.0, 0.75, 0.5, 0.75, 0.5, 0.75, 1.0, 0.6667, 1.0, 0.6667, 0.5, 0.6667, 0.5, 0.6667, 1.0, 0.5833, 1.0, 0.5833, 0.5, 0.5833, 0.5, 0.5833, 1.0, 0.5, 1.0, 0.5, 0.5, 0.5, 0.5, 0.5, 1.0, 0.4167, 1.0, 0.4167, 0.5, 0.4167, 0.5, 0.4167, 1.0, 0.3333, 1.0, 0.3333, 0.5, 0.3333, 0.5, 0.3333, 1.0, 0.25, 1.0, 0.25, 0.5, 0.25, 0.5, 0.25, 1.0, 0.1667, 1.0, 0.1667, 0.5, 0.37, 0.4578, 0.25, 0.49, 0.13, 0.4578, 0.04215, 0.37, 0.01, 0.25, 0.04215, 0.13, 0.13, 0.04215, 0.25, 0.01, 0.37, 0.04215, 0.4578, 0.13, 0.49, 0.25, 0.4578, 0.37, 0.1667, 0.5, 0.1667, 1.0, 0.08333, 1.0, 0.08333, 0.5, 0.08333, 0.5, 0.08333, 1.0, 7.451e-08, 1.0, 7.451e-08, 0.5, 0.75, 0.49, 0.87, 0.4578, 0.9578, 0.37, 0.99, 0.25, 0.9578, 0.13, 0.87, 0.04215, 0.75, 0.01, 0.63, 0.04215, 0.5422, 0.13, 0.51, 0.25, 0.5422, 0.37, 0.63, 0.4578])
me_cylinder_009.materials.append(mat_tr_rubber)
me_cylinder_009.update()
me_cylinder_010 = bpy.data.meshes.new('Cylinder.010')
me_cylinder_010.from_pydata([(0.0, 0.2478, -0.0175), (0.0, 0.2478, 0.0175), (0.1239, 0.2146, -0.0175), (0.1239, 0.2146, 0.0175), (0.2146, 0.1239, -0.0175), (0.2146, 0.1239, 0.0175), (0.2478, 0.0, -0.0175), (0.2478, 0.0, 0.0175), (0.2146, -0.1239, -0.0175), (0.2146, -0.1239, 0.0175), (0.1239, -0.2146, -0.0175), (0.1239, -0.2146, 0.0175), (0.0, -0.2478, -0.0175), (0.0, -0.2478, 0.0175), (-0.1239, -0.2146, -0.0175), (-0.1239, -0.2146, 0.0175), (-0.2146, -0.1239, -0.0175), (-0.2146, -0.1239, 0.0175), (-0.2478, 0.0, -0.0175), (-0.2478, 0.0, 0.0175), (-0.2146, 0.1239, -0.0175), (-0.2146, 0.1239, 0.0175), (-0.1239, 0.2146, -0.0175), (-0.1239, 0.2146, 0.0175)], [], [(0, 1, 3, 2), (2, 3, 5, 4), (4, 5, 7, 6), (6, 7, 9, 8), (8, 9, 11, 10), (10, 11, 13, 12), (12, 13, 15, 14), (14, 15, 17, 16), (16, 17, 19, 18), (18, 19, 21, 20), (3, 1, 23, 21, 19, 17, 15, 13, 11, 9, 7, 5), (20, 21, 23, 22), (22, 23, 1, 0), (0, 2, 4, 6, 8, 10, 12, 14, 16, 18, 20, 22)])
_uv = me_cylinder_010.uv_layers.new(name='UVMap')
_uv.uv.foreach_set('vector', [1.0, 0.5, 1.0, 1.0, 0.9167, 1.0, 0.9167, 0.5, 0.9167, 0.5, 0.9167, 1.0, 0.8333, 1.0, 0.8333, 0.5, 0.8333, 0.5, 0.8333, 1.0, 0.75, 1.0, 0.75, 0.5, 0.75, 0.5, 0.75, 1.0, 0.6667, 1.0, 0.6667, 0.5, 0.6667, 0.5, 0.6667, 1.0, 0.5833, 1.0, 0.5833, 0.5, 0.5833, 0.5, 0.5833, 1.0, 0.5, 1.0, 0.5, 0.5, 0.5, 0.5, 0.5, 1.0, 0.4167, 1.0, 0.4167, 0.5, 0.4167, 0.5, 0.4167, 1.0, 0.3333, 1.0, 0.3333, 0.5, 0.3333, 0.5, 0.3333, 1.0, 0.25, 1.0, 0.25, 0.5, 0.25, 0.5, 0.25, 1.0, 0.1667, 1.0, 0.1667, 0.5, 0.37, 0.4578, 0.25, 0.49, 0.13, 0.4578, 0.04215, 0.37, 0.01, 0.25, 0.04215, 0.13, 0.13, 0.04215, 0.25, 0.01, 0.37, 0.04215, 0.4578, 0.13, 0.49, 0.25, 0.4578, 0.37, 0.1667, 0.5, 0.1667, 1.0, 0.08333, 1.0, 0.08333, 0.5, 0.08333, 0.5, 0.08333, 1.0, 7.451e-08, 1.0, 7.451e-08, 0.5, 0.75, 0.49, 0.87, 0.4578, 0.9578, 0.37, 0.99, 0.25, 0.9578, 0.13, 0.87, 0.04215, 0.75, 0.01, 0.63, 0.04215, 0.5422, 0.13, 0.51, 0.25, 0.5422, 0.37, 0.63, 0.4578])
me_cylinder_010.materials.append(mat_tr_rim)
me_cylinder_010.update()
me_cylinder_011 = bpy.data.meshes.new('Cylinder.011')
me_cylinder_011.from_pydata([(0.0, 0.1176, -0.02), (0.0, 0.1176, 0.02), (0.0588, 0.1018, -0.02), (0.0588, 0.1018, 0.02), (0.1018, 0.0588, -0.02), (0.1018, 0.0588, 0.02), (0.1176, 0.0, -0.02), (0.1176, 0.0, 0.02), (0.1018, -0.0588, -0.02), (0.1018, -0.0588, 0.02), (0.0588, -0.1018, -0.02), (0.0588, -0.1018, 0.02), (0.0, -0.1176, -0.02), (0.0, -0.1176, 0.02), (-0.0588, -0.1018, -0.02), (-0.0588, -0.1018, 0.02), (-0.1018, -0.0588, -0.02), (-0.1018, -0.0588, 0.02), (-0.1176, 0.0, -0.02), (-0.1176, 0.0, 0.02), (-0.1018, 0.0588, -0.02), (-0.1018, 0.0588, 0.02), (-0.0588, 0.1018, -0.02), (-0.0588, 0.1018, 0.02)], [], [(0, 1, 3, 2), (2, 3, 5, 4), (4, 5, 7, 6), (6, 7, 9, 8), (8, 9, 11, 10), (10, 11, 13, 12), (12, 13, 15, 14), (14, 15, 17, 16), (16, 17, 19, 18), (18, 19, 21, 20), (3, 1, 23, 21, 19, 17, 15, 13, 11, 9, 7, 5), (20, 21, 23, 22), (22, 23, 1, 0), (0, 2, 4, 6, 8, 10, 12, 14, 16, 18, 20, 22)])
_uv = me_cylinder_011.uv_layers.new(name='UVMap')
_uv.uv.foreach_set('vector', [1.0, 0.5, 1.0, 1.0, 0.9167, 1.0, 0.9167, 0.5, 0.9167, 0.5, 0.9167, 1.0, 0.8333, 1.0, 0.8333, 0.5, 0.8333, 0.5, 0.8333, 1.0, 0.75, 1.0, 0.75, 0.5, 0.75, 0.5, 0.75, 1.0, 0.6667, 1.0, 0.6667, 0.5, 0.6667, 0.5, 0.6667, 1.0, 0.5833, 1.0, 0.5833, 0.5, 0.5833, 0.5, 0.5833, 1.0, 0.5, 1.0, 0.5, 0.5, 0.5, 0.5, 0.5, 1.0, 0.4167, 1.0, 0.4167, 0.5, 0.4167, 0.5, 0.4167, 1.0, 0.3333, 1.0, 0.3333, 0.5, 0.3333, 0.5, 0.3333, 1.0, 0.25, 1.0, 0.25, 0.5, 0.25, 0.5, 0.25, 1.0, 0.1667, 1.0, 0.1667, 0.5, 0.37, 0.4578, 0.25, 0.49, 0.13, 0.4578, 0.04215, 0.37, 0.01, 0.25, 0.04215, 0.13, 0.13, 0.04215, 0.25, 0.01, 0.37, 0.04215, 0.4578, 0.13, 0.49, 0.25, 0.4578, 0.37, 0.1667, 0.5, 0.1667, 1.0, 0.08333, 1.0, 0.08333, 0.5, 0.08333, 0.5, 0.08333, 1.0, 7.451e-08, 1.0, 7.451e-08, 0.5, 0.75, 0.49, 0.87, 0.4578, 0.9578, 0.37, 0.99, 0.25, 0.9578, 0.13, 0.87, 0.04215, 0.75, 0.01, 0.63, 0.04215, 0.5422, 0.13, 0.51, 0.25, 0.5422, 0.37, 0.63, 0.4578])
me_cylinder_011.materials.append(mat_tr_hub)
me_cylinder_011.update()
me_cube = bpy.data.meshes.new('Cube')
me_cube.from_pydata([(-1.238, -0.6202, -0.075), (-1.238, -0.6202, 0.075), (-1.238, 0.6202, -0.075), (-1.238, 0.6202, 0.075), (1.238, -0.6202, -0.075), (1.238, -0.6202, 0.075), (1.238, 0.6202, -0.075), (1.238, 0.6202, 0.075)], [], [(0, 1, 3, 2), (2, 3, 7, 6), (6, 7, 5, 4), (4, 5, 1, 0), (2, 6, 4, 0), (7, 3, 1, 5)])
_uv = me_cube.uv_layers.new(name='UVMap')
_uv.uv.foreach_set('vector', [0.375, 0.0, 0.625, 0.0, 0.625, 0.25, 0.375, 0.25, 0.375, 0.25, 0.625, 0.25, 0.625, 0.5, 0.375, 0.5, 0.375, 0.5, 0.625, 0.5, 0.625, 0.75, 0.375, 0.75, 0.375, 0.75, 0.625, 0.75, 0.625, 1.0, 0.375, 1.0, 0.125, 0.5, 0.375, 0.5, 0.375, 0.75, 0.125, 0.75, 0.625, 0.5, 0.875, 0.5, 0.875, 0.75, 0.625, 0.75])
me_cube.materials.append(mat_tr_dark_plastic)
me_cube.update()
me_cube_001 = bpy.data.meshes.new('Cube.001')
me_cube_001.from_pydata([(-0.09, -0.6594, -0.09), (-0.09, -0.6594, 0.09), (-0.09, 0.6594, -0.09), (-0.09, 0.6594, 0.09), (0.09, -0.6594, -0.09), (0.09, -0.6594, 0.09), (0.09, 0.6594, -0.09), (0.09, 0.6594, 0.09)], [], [(0, 1, 3, 2), (2, 3, 7, 6), (6, 7, 5, 4), (4, 5, 1, 0), (2, 6, 4, 0), (7, 3, 1, 5)])
_uv = me_cube_001.uv_layers.new(name='UVMap')
_uv.uv.foreach_set('vector', [0.375, 0.0, 0.625, 0.0, 0.625, 0.25, 0.375, 0.25, 0.375, 0.25, 0.625, 0.25, 0.625, 0.5, 0.375, 0.5, 0.375, 0.5, 0.625, 0.5, 0.625, 0.75, 0.375, 0.75, 0.375, 0.75, 0.625, 0.75, 0.625, 1.0, 0.375, 1.0, 0.125, 0.5, 0.375, 0.5, 0.375, 0.75, 0.125, 0.75, 0.625, 0.5, 0.875, 0.5, 0.875, 0.75, 0.625, 0.75])
me_cube_001.materials.append(mat_tr_dark_plastic)
me_cube_001.update()
me_cube_002 = bpy.data.meshes.new('Cube.002')
me_cube_002.from_pydata([(-0.08, -0.6437, -0.085), (-0.08, -0.6437, 0.085), (-0.08, 0.6437, -0.085), (-0.08, 0.6437, 0.085), (0.08, -0.6437, -0.085), (0.08, -0.6437, 0.085), (0.08, 0.6437, -0.085), (0.08, 0.6437, 0.085)], [], [(0, 1, 3, 2), (2, 3, 7, 6), (6, 7, 5, 4), (4, 5, 1, 0), (2, 6, 4, 0), (7, 3, 1, 5)])
_uv = me_cube_002.uv_layers.new(name='UVMap')
_uv.uv.foreach_set('vector', [0.375, 0.0, 0.625, 0.0, 0.625, 0.25, 0.375, 0.25, 0.375, 0.25, 0.625, 0.25, 0.625, 0.5, 0.375, 0.5, 0.375, 0.5, 0.625, 0.5, 0.625, 0.75, 0.375, 0.75, 0.375, 0.75, 0.625, 0.75, 0.625, 1.0, 0.375, 1.0, 0.125, 0.5, 0.375, 0.5, 0.375, 0.75, 0.125, 0.75, 0.625, 0.5, 0.875, 0.5, 0.875, 0.75, 0.625, 0.75])
me_cube_002.materials.append(mat_tr_dark_plastic)
me_cube_002.update()
me_cube_003 = bpy.data.meshes.new('Cube.003')
me_cube_003.from_pydata([(-0.23, -0.6123, -0.1), (-0.23, -0.6123, 0.1), (-0.23, 0.6123, -0.1), (-0.23, 0.6123, 0.1), (0.23, -0.6123, -0.1), (0.23, -0.6123, 0.1), (0.23, 0.6123, -0.1), (0.23, 0.6123, 0.1)], [], [(0, 1, 3, 2), (2, 3, 7, 6), (6, 7, 5, 4), (4, 5, 1, 0), (2, 6, 4, 0), (7, 3, 1, 5)])
_uv = me_cube_003.uv_layers.new(name='UVMap')
_uv.uv.foreach_set('vector', [0.375, 0.0, 0.625, 0.0, 0.625, 0.25, 0.375, 0.25, 0.375, 0.25, 0.625, 0.25, 0.625, 0.5, 0.375, 0.5, 0.375, 0.5, 0.625, 0.5, 0.625, 0.75, 0.375, 0.75, 0.375, 0.75, 0.625, 0.75, 0.625, 1.0, 0.375, 1.0, 0.125, 0.5, 0.375, 0.5, 0.375, 0.75, 0.125, 0.75, 0.625, 0.5, 0.875, 0.5, 0.875, 0.75, 0.625, 0.75])
me_cube_003.materials.append(mat_tr_accent_part)
me_cube_003.update()
me_cube_004 = bpy.data.meshes.new('Cube.004')
me_cube_004.from_pydata([(-0.23, -0.6123, -0.1), (-0.23, -0.6123, 0.1), (-0.23, 0.6123, -0.1), (-0.23, 0.6123, 0.1), (0.23, -0.6123, -0.1), (0.23, -0.6123, 0.1), (0.23, 0.6123, -0.1), (0.23, 0.6123, 0.1)], [], [(0, 1, 3, 2), (2, 3, 7, 6), (6, 7, 5, 4), (4, 5, 1, 0), (2, 6, 4, 0), (7, 3, 1, 5)])
_uv = me_cube_004.uv_layers.new(name='UVMap')
_uv.uv.foreach_set('vector', [0.375, 0.0, 0.625, 0.0, 0.625, 0.25, 0.375, 0.25, 0.375, 0.25, 0.625, 0.25, 0.625, 0.5, 0.375, 0.5, 0.375, 0.5, 0.625, 0.5, 0.625, 0.75, 0.375, 0.75, 0.375, 0.75, 0.625, 0.75, 0.625, 1.0, 0.375, 1.0, 0.125, 0.5, 0.375, 0.5, 0.375, 0.75, 0.125, 0.75, 0.625, 0.5, 0.875, 0.5, 0.875, 0.75, 0.625, 0.75])
me_cube_004.materials.append(mat_tr_accent_part)
me_cube_004.update()
me_cube_005 = bpy.data.meshes.new('Cube.005')
me_cube_005.from_pydata([(-0.23, -0.6123, -0.1), (-0.23, -0.6123, 0.1), (-0.23, 0.6123, -0.1), (-0.23, 0.6123, 0.1), (0.23, -0.6123, -0.1), (0.23, -0.6123, 0.1), (0.23, 0.6123, -0.1), (0.23, 0.6123, 0.1)], [], [(0, 1, 3, 2), (2, 3, 7, 6), (6, 7, 5, 4), (4, 5, 1, 0), (2, 6, 4, 0), (7, 3, 1, 5)])
_uv = me_cube_005.uv_layers.new(name='UVMap')
_uv.uv.foreach_set('vector', [0.375, 0.0, 0.625, 0.0, 0.625, 0.25, 0.375, 0.25, 0.375, 0.25, 0.625, 0.25, 0.625, 0.5, 0.375, 0.5, 0.375, 0.5, 0.625, 0.5, 0.625, 0.75, 0.375, 0.75, 0.375, 0.75, 0.625, 0.75, 0.625, 1.0, 0.375, 1.0, 0.125, 0.5, 0.375, 0.5, 0.375, 0.75, 0.125, 0.75, 0.625, 0.5, 0.875, 0.5, 0.875, 0.75, 0.625, 0.75])
me_cube_005.materials.append(mat_tr_accent_part)
me_cube_005.update()
me_cube_006 = bpy.data.meshes.new('Cube.006')
me_cube_006.from_pydata([(-0.245, -0.1, -0.15), (-0.245, -0.1, 0.15), (-0.245, 0.1, -0.15), (-0.245, 0.1, 0.15), (0.245, -0.1, -0.15), (0.245, -0.1, 0.15), (0.245, 0.1, -0.15), (0.245, 0.1, 0.15)], [], [(0, 1, 3, 2), (2, 3, 7, 6), (6, 7, 5, 4), (4, 5, 1, 0), (2, 6, 4, 0), (7, 3, 1, 5)])
_uv = me_cube_006.uv_layers.new(name='UVMap')
_uv.uv.foreach_set('vector', [0.375, 0.0, 0.625, 0.0, 0.625, 0.25, 0.375, 0.25, 0.375, 0.25, 0.625, 0.25, 0.625, 0.5, 0.375, 0.5, 0.375, 0.5, 0.625, 0.5, 0.625, 0.75, 0.375, 0.75, 0.375, 0.75, 0.625, 0.75, 0.625, 1.0, 0.375, 1.0, 0.125, 0.5, 0.375, 0.5, 0.375, 0.75, 0.125, 0.75, 0.625, 0.5, 0.875, 0.5, 0.875, 0.75, 0.625, 0.75])
me_cube_006.materials.append(mat_tr_accent_part)
me_cube_006.update()
me_cube_007 = bpy.data.meshes.new('Cube.007')
me_cube_007.from_pydata([(-0.245, -0.1, -0.15), (-0.245, -0.1, 0.15), (-0.245, 0.1, -0.15), (-0.245, 0.1, 0.15), (0.245, -0.1, -0.15), (0.245, -0.1, 0.15), (0.245, 0.1, -0.15), (0.245, 0.1, 0.15)], [], [(0, 1, 3, 2), (2, 3, 7, 6), (6, 7, 5, 4), (4, 5, 1, 0), (2, 6, 4, 0), (7, 3, 1, 5)])
_uv = me_cube_007.uv_layers.new(name='UVMap')
_uv.uv.foreach_set('vector', [0.375, 0.0, 0.625, 0.0, 0.625, 0.25, 0.375, 0.25, 0.375, 0.25, 0.625, 0.25, 0.625, 0.5, 0.375, 0.5, 0.375, 0.5, 0.625, 0.5, 0.625, 0.75, 0.375, 0.75, 0.375, 0.75, 0.625, 0.75, 0.625, 1.0, 0.375, 1.0, 0.125, 0.5, 0.375, 0.5, 0.375, 0.75, 0.125, 0.75, 0.625, 0.5, 0.875, 0.5, 0.875, 0.75, 0.625, 0.75])
me_cube_007.materials.append(mat_tr_accent_part)
me_cube_007.update()
me_cube_008 = bpy.data.meshes.new('Cube.008')
me_cube_008.from_pydata([(-0.6528, -0.06, -0.08), (-0.6528, -0.06, 0.08), (-0.6528, 0.06, -0.08), (-0.6528, 0.06, 0.08), (0.6528, -0.06, -0.08), (0.6528, -0.06, 0.08), (0.6528, 0.06, -0.08), (0.6528, 0.06, 0.08)], [], [(0, 1, 3, 2), (2, 3, 7, 6), (6, 7, 5, 4), (4, 5, 1, 0), (2, 6, 4, 0), (7, 3, 1, 5)])
_uv = me_cube_008.uv_layers.new(name='UVMap')
_uv.uv.foreach_set('vector', [0.375, 0.0, 0.625, 0.0, 0.625, 0.25, 0.375, 0.25, 0.375, 0.25, 0.625, 0.25, 0.625, 0.5, 0.375, 0.5, 0.375, 0.5, 0.625, 0.5, 0.625, 0.75, 0.375, 0.75, 0.375, 0.75, 0.625, 0.75, 0.625, 1.0, 0.375, 1.0, 0.125, 0.5, 0.375, 0.5, 0.375, 0.75, 0.125, 0.75, 0.625, 0.5, 0.875, 0.5, 0.875, 0.75, 0.625, 0.75])
me_cube_008.materials.append(mat_tr_accent_part)
me_cube_008.update()
me_cube_009 = bpy.data.meshes.new('Cube.009')
me_cube_009.from_pydata([(-0.6528, -0.06, -0.08), (-0.6528, -0.06, 0.08), (-0.6528, 0.06, -0.08), (-0.6528, 0.06, 0.08), (0.6528, -0.06, -0.08), (0.6528, -0.06, 0.08), (0.6528, 0.06, -0.08), (0.6528, 0.06, 0.08)], [], [(0, 1, 3, 2), (2, 3, 7, 6), (6, 7, 5, 4), (4, 5, 1, 0), (2, 6, 4, 0), (7, 3, 1, 5)])
_uv = me_cube_009.uv_layers.new(name='UVMap')
_uv.uv.foreach_set('vector', [0.375, 0.0, 0.625, 0.0, 0.625, 0.25, 0.375, 0.25, 0.375, 0.25, 0.625, 0.25, 0.625, 0.5, 0.375, 0.5, 0.375, 0.5, 0.625, 0.5, 0.625, 0.75, 0.375, 0.75, 0.375, 0.75, 0.625, 0.75, 0.625, 1.0, 0.375, 1.0, 0.125, 0.5, 0.375, 0.5, 0.375, 0.75, 0.125, 0.75, 0.625, 0.5, 0.875, 0.5, 0.875, 0.75, 0.625, 0.75])
me_cube_009.materials.append(mat_tr_accent_part)
me_cube_009.update()
me_cube_010 = bpy.data.meshes.new('Cube.010')
me_cube_010.from_pydata([(-0.14, -0.7693, -0.05), (-0.14, -0.7693, 0.05), (-0.14, 0.7693, -0.05), (-0.14, 0.7693, 0.05), (0.14, -0.7693, -0.05), (0.14, -0.7693, 0.05), (0.14, 0.7693, -0.05), (0.14, 0.7693, 0.05)], [], [(0, 1, 3, 2), (2, 3, 7, 6), (6, 7, 5, 4), (4, 5, 1, 0), (2, 6, 4, 0), (7, 3, 1, 5)])
_uv = me_cube_010.uv_layers.new(name='UVMap')
_uv.uv.foreach_set('vector', [0.375, 0.0, 0.625, 0.0, 0.625, 0.25, 0.375, 0.25, 0.375, 0.25, 0.625, 0.25, 0.625, 0.5, 0.375, 0.5, 0.375, 0.5, 0.625, 0.5, 0.625, 0.75, 0.375, 0.75, 0.375, 0.75, 0.625, 0.75, 0.625, 1.0, 0.375, 1.0, 0.125, 0.5, 0.375, 0.5, 0.375, 0.75, 0.125, 0.75, 0.625, 0.5, 0.875, 0.5, 0.875, 0.75, 0.625, 0.75])
me_cube_010.materials.append(mat_tr_accent_part)
me_cube_010.update()

# ---- objects
ob_cr_02_connected_shell = bpy.data.objects.new('CR-02_connected_shell', me_cr_02_connected_shell)
ob_cr_02_cabin = bpy.data.objects.new('CR-02_cabin', me_cr_02_cabin)
ob_tire = bpy.data.objects.new('Tire', me_cylinder)
ob_rim = bpy.data.objects.new('Rim', me_cylinder_001)
ob_hub = bpy.data.objects.new('Hub', me_cylinder_002)
ob_tire_001 = bpy.data.objects.new('Tire.001', me_cylinder_003)
ob_rim_001 = bpy.data.objects.new('Rim.001', me_cylinder_004)
ob_hub_001 = bpy.data.objects.new('Hub.001', me_cylinder_005)
ob_tire_002 = bpy.data.objects.new('Tire.002', me_cylinder_006)
ob_rim_002 = bpy.data.objects.new('Rim.002', me_cylinder_007)
ob_hub_002 = bpy.data.objects.new('Hub.002', me_cylinder_008)
ob_tire_003 = bpy.data.objects.new('Tire.003', me_cylinder_009)
ob_rim_003 = bpy.data.objects.new('Rim.003', me_cylinder_010)
ob_hub_003 = bpy.data.objects.new('Hub.003', me_cylinder_011)
ob_underbody = bpy.data.objects.new('underbody', me_cube)
ob_front_bumper = bpy.data.objects.new('front bumper', me_cube_001)
ob_rear_bumper = bpy.data.objects.new('rear bumper', me_cube_002)
ob_shell_plate = bpy.data.objects.new('shell plate', me_cube_003)
ob_shell_plate_001 = bpy.data.objects.new('shell plate.001', me_cube_004)
ob_shell_plate_002 = bpy.data.objects.new('shell plate.002', me_cube_005)
ob_custom_side_fin = bpy.data.objects.new('custom side fin', me_cube_006)
ob_custom_side_fin_001 = bpy.data.objects.new('custom side fin.001', me_cube_007)
ob_custom_side_guard = bpy.data.objects.new('custom side guard', me_cube_008)
ob_custom_side_guard_001 = bpy.data.objects.new('custom side guard.001', me_cube_009)
ob_custom_chin = bpy.data.objects.new('custom chin', me_cube_010)
ob_softbox = bpy.data.objects.new('softbox', light_softbox)
ob_softbox_001 = bpy.data.objects.new('softbox.001', light_softbox_001)
ob_softbox_002 = bpy.data.objects.new('softbox.002', light_softbox_002)
ob_product_camera = bpy.data.objects.new('Product camera', cam_product_camera)

# ---- transforms, parenting, visibility, modifiers, constraints
ob_cr_02_connected_shell.location = (0.0, 0.0, 0.0)
_m = ob_cr_02_connected_shell.modifiers.new('toy edge', 'BEVEL')
_m.width = 0.025
_m.width_pct = 0.025
_m = ob_cr_02_connected_shell.modifiers.new('normals', 'WEIGHTED_NORMAL')
ob_cr_02_cabin.location = (0.0, 0.0, 0.0)
_m = ob_cr_02_cabin.modifiers.new('toy edge', 'BEVEL')
_m.width = 0.025
_m.width_pct = 0.025
_m = ob_cr_02_cabin.modifiers.new('normals', 'WEIGHTED_NORMAL')
ob_tire.location = (-0.8976, -0.89, 0.42)
ob_tire.rotation_euler = (1.571, 0.0, 0.0)
_m = ob_tire.modifiers.new('toy edge', 'BEVEL')
_m.width = 0.035
_m.width_pct = 0.035
_m = ob_tire.modifiers.new('normals', 'WEIGHTED_NORMAL')
ob_rim.location = (-0.8976, -1.04, 0.42)
ob_rim.rotation_euler = (1.571, 0.0, 0.0)
_m = ob_rim.modifiers.new('toy edge', 'BEVEL')
_m.width = 0.02478
_m.width_pct = 0.02478
_m = ob_rim.modifiers.new('normals', 'WEIGHTED_NORMAL')
ob_hub.location = (-0.8976, -1.07, 0.42)
ob_hub.rotation_euler = (1.571, 0.0, 0.0)
_m = ob_hub.modifiers.new('toy edge', 'BEVEL')
_m.width = 0.01176
_m.width_pct = 0.01176
_m = ob_hub.modifiers.new('normals', 'WEIGHTED_NORMAL')
ob_tire_001.location = (-0.8976, 0.89, 0.42)
ob_tire_001.rotation_euler = (1.571, 0.0, 0.0)
_m = ob_tire_001.modifiers.new('toy edge', 'BEVEL')
_m.width = 0.035
_m.width_pct = 0.035
_m = ob_tire_001.modifiers.new('normals', 'WEIGHTED_NORMAL')
ob_rim_001.location = (-0.8976, 1.04, 0.42)
ob_rim_001.rotation_euler = (1.571, 0.0, 0.0)
_m = ob_rim_001.modifiers.new('toy edge', 'BEVEL')
_m.width = 0.02478
_m.width_pct = 0.02478
_m = ob_rim_001.modifiers.new('normals', 'WEIGHTED_NORMAL')
ob_hub_001.location = (-0.8976, 1.07, 0.42)
ob_hub_001.rotation_euler = (1.571, 0.0, 0.0)
_m = ob_hub_001.modifiers.new('toy edge', 'BEVEL')
_m.width = 0.01176
_m.width_pct = 0.01176
_m = ob_hub_001.modifiers.new('normals', 'WEIGHTED_NORMAL')
ob_tire_002.location = (0.8976, -0.89, 0.42)
ob_tire_002.rotation_euler = (1.571, 0.0, 0.0)
_m = ob_tire_002.modifiers.new('toy edge', 'BEVEL')
_m.width = 0.035
_m.width_pct = 0.035
_m = ob_tire_002.modifiers.new('normals', 'WEIGHTED_NORMAL')
ob_rim_002.location = (0.8976, -1.04, 0.42)
ob_rim_002.rotation_euler = (1.571, 0.0, 0.0)
_m = ob_rim_002.modifiers.new('toy edge', 'BEVEL')
_m.width = 0.02478
_m.width_pct = 0.02478
_m = ob_rim_002.modifiers.new('normals', 'WEIGHTED_NORMAL')
ob_hub_002.location = (0.8976, -1.07, 0.42)
ob_hub_002.rotation_euler = (1.571, 0.0, 0.0)
_m = ob_hub_002.modifiers.new('toy edge', 'BEVEL')
_m.width = 0.01176
_m.width_pct = 0.01176
_m = ob_hub_002.modifiers.new('normals', 'WEIGHTED_NORMAL')
ob_tire_003.location = (0.8976, 0.89, 0.42)
ob_tire_003.rotation_euler = (1.571, 0.0, 0.0)
_m = ob_tire_003.modifiers.new('toy edge', 'BEVEL')
_m.width = 0.035
_m.width_pct = 0.035
_m = ob_tire_003.modifiers.new('normals', 'WEIGHTED_NORMAL')
ob_rim_003.location = (0.8976, 1.04, 0.42)
ob_rim_003.rotation_euler = (1.571, 0.0, 0.0)
_m = ob_rim_003.modifiers.new('toy edge', 'BEVEL')
_m.width = 0.02478
_m.width_pct = 0.02478
_m = ob_rim_003.modifiers.new('normals', 'WEIGHTED_NORMAL')
ob_hub_003.location = (0.8976, 1.07, 0.42)
ob_hub_003.rotation_euler = (1.571, 0.0, 0.0)
_m = ob_hub_003.modifiers.new('toy edge', 'BEVEL')
_m.width = 0.01176
_m.width_pct = 0.01176
_m = ob_hub_003.modifiers.new('normals', 'WEIGHTED_NORMAL')
ob_underbody.location = (0.0, 0.0, 0.294)
_m = ob_underbody.modifiers.new('toy edge', 'BEVEL')
_m.width = 0.04
_m.width_pct = 0.04
_m = ob_underbody.modifiers.new('normals', 'WEIGHTED_NORMAL')
ob_front_bumper.location = (-1.395, 0.0, 0.42)
_m = ob_front_bumper.modifiers.new('toy edge', 'BEVEL')
_m.width = 0.04
_m.width_pct = 0.04
_m = ob_front_bumper.modifiers.new('normals', 'WEIGHTED_NORMAL')
ob_rear_bumper.location = (1.385, 0.0, 0.42)
_m = ob_rear_bumper.modifiers.new('toy edge', 'BEVEL')
_m.width = 0.04
_m.width_pct = 0.04
_m = ob_rear_bumper.modifiers.new('normals', 'WEIGHTED_NORMAL')
ob_shell_plate.location = (-0.32, 0.0, 1.72)
_m = ob_shell_plate.modifiers.new('toy edge', 'BEVEL')
_m.width = 0.08
_m.width_pct = 0.08
_m = ob_shell_plate.modifiers.new('normals', 'WEIGHTED_NORMAL')
ob_shell_plate_001.location = (0.18, 0.0, 1.72)
_m = ob_shell_plate_001.modifiers.new('toy edge', 'BEVEL')
_m.width = 0.08
_m.width_pct = 0.08
_m = ob_shell_plate_001.modifiers.new('normals', 'WEIGHTED_NORMAL')
ob_shell_plate_002.location = (0.55, 0.0, 1.72)
_m = ob_shell_plate_002.modifiers.new('toy edge', 'BEVEL')
_m.width = 0.08
_m.width_pct = 0.08
_m = ob_shell_plate_002.modifiers.new('normals', 'WEIGHTED_NORMAL')
ob_custom_side_fin.location = (0.54, -0.8007, 1.11)
_m = ob_custom_side_fin.modifiers.new('toy edge', 'BEVEL')
_m.width = 0.03
_m.width_pct = 0.03
_m = ob_custom_side_fin.modifiers.new('normals', 'WEIGHTED_NORMAL')
ob_custom_side_fin_001.location = (0.54, 0.8007, 1.11)
_m = ob_custom_side_fin_001.modifiers.new('toy edge', 'BEVEL')
_m.width = 0.03
_m.width_pct = 0.03
_m = ob_custom_side_fin_001.modifiers.new('normals', 'WEIGHTED_NORMAL')
ob_custom_side_guard.location = (0.0, -0.82, 0.48)
_m = ob_custom_side_guard.modifiers.new('toy edge', 'BEVEL')
_m.width = 0.02
_m.width_pct = 0.02
_m = ob_custom_side_guard.modifiers.new('normals', 'WEIGHTED_NORMAL')
ob_custom_side_guard_001.location = (0.0, 0.82, 0.48)
_m = ob_custom_side_guard_001.modifiers.new('toy edge', 'BEVEL')
_m.width = 0.02
_m.width_pct = 0.02
_m = ob_custom_side_guard_001.modifiers.new('normals', 'WEIGHTED_NORMAL')
ob_custom_chin.location = (-1.49, 0.0, 0.34)
_m = ob_custom_chin.modifiers.new('toy edge', 'BEVEL')
_m.width = 0.02
_m.width_pct = 0.02
_m = ob_custom_chin.modifiers.new('normals', 'WEIGHTED_NORMAL')
ob_softbox.location = (-3.0, -4.0, 6.0)
ob_softbox.rotation_euler = (0.7563, -8.321e-08, -0.6435)
ob_softbox_001.location = (2.0, 3.0, 5.0)
ob_softbox_001.rotation_euler = (0.6978, -1.563e-08, 2.554)
ob_softbox_002.location = (0.0, -1.0, 6.0)
ob_softbox_002.rotation_euler = (0.1865, -0.0, 0.0)
ob_product_camera.location = (-5.6, -6.9, 4.4)
ob_product_camera.rotation_euler = (1.188, -9.972e-09, -0.6818)

# ---- collection membership
scene.collection.objects.link(ob_cr_02_connected_shell)
scene.collection.objects.link(ob_cr_02_cabin)
scene.collection.objects.link(ob_tire)
scene.collection.objects.link(ob_rim)
scene.collection.objects.link(ob_hub)
scene.collection.objects.link(ob_tire_001)
scene.collection.objects.link(ob_rim_001)
scene.collection.objects.link(ob_hub_001)
scene.collection.objects.link(ob_tire_002)
scene.collection.objects.link(ob_rim_002)
scene.collection.objects.link(ob_hub_002)
scene.collection.objects.link(ob_tire_003)
scene.collection.objects.link(ob_rim_003)
scene.collection.objects.link(ob_hub_003)
scene.collection.objects.link(ob_underbody)
scene.collection.objects.link(ob_front_bumper)
scene.collection.objects.link(ob_rear_bumper)
scene.collection.objects.link(ob_shell_plate)
scene.collection.objects.link(ob_shell_plate_001)
scene.collection.objects.link(ob_shell_plate_002)
scene.collection.objects.link(ob_custom_side_fin)
scene.collection.objects.link(ob_custom_side_fin_001)
scene.collection.objects.link(ob_custom_side_guard)
scene.collection.objects.link(ob_custom_side_guard_001)
scene.collection.objects.link(ob_custom_chin)
scene.collection.objects.link(ob_softbox)
scene.collection.objects.link(ob_softbox_001)
scene.collection.objects.link(ob_softbox_002)
scene.collection.objects.link(ob_product_camera)

# ---- scene / render settings (as saved in the file)
scene.camera = ob_product_camera
scene.frame_start = 1; scene.frame_end = 250; scene.frame_set(1)
scene.render.engine = 'BLENDER_EEVEE_NEXT'
scene.render.resolution_x = 640
scene.render.resolution_y = 400
scene.render.film_transparent = True
scene.render.bake_bias = 0.0
scene.render.bake_samples = 0
scene.cycles.sampling_pattern = 'TABULATED_SOBOL'
scene.eevee.use_volume_custom_range = False
scene.view_settings.view_transform = 'Standard'
scene.view_settings.exposure = -1.2
bpy.context.view_layer.update()
